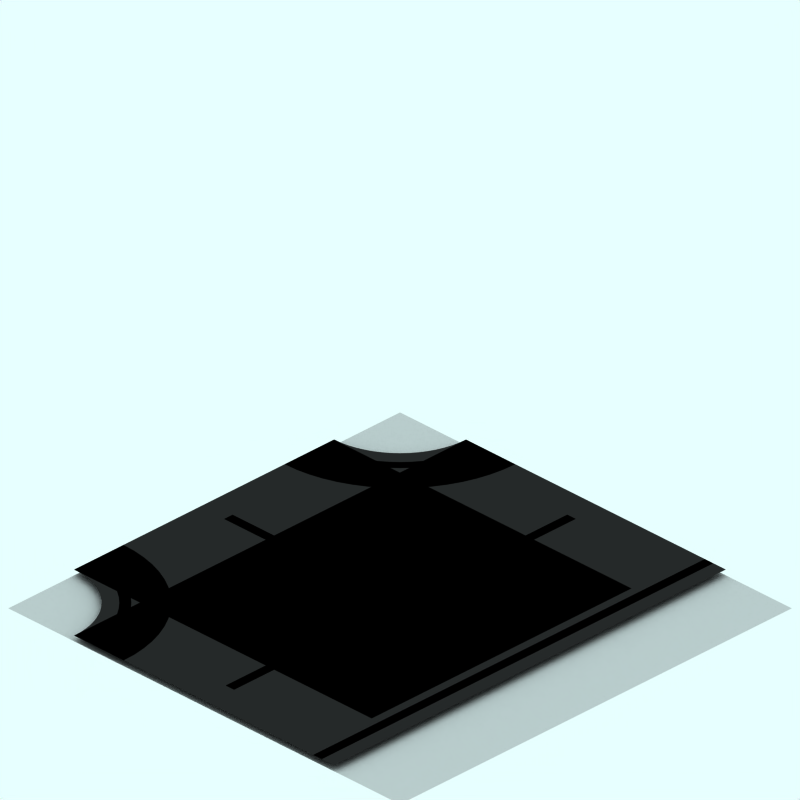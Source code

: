 # Source: nsw.blend  (saved by Blender 2.41.0; exported with 4.5.12 LTS)
import bpy
from mathutils import Matrix  # noqa: F401  (used for matrix-valued properties, if any)

bpy.ops.wm.read_factory_settings(use_empty=True)
scene = bpy.context.scene
scene.name = 'Scene'

# ---- collections
col_collection_1 = bpy.data.collections.new('Collection 1'); scene.collection.children.link(col_collection_1)
col_collection_2 = bpy.data.collections.new('Collection 2'); scene.collection.children.link(col_collection_2)
col_collection_2.hide_render = True
col_collection_2.hide_viewport = True
col_collection_3 = bpy.data.collections.new('Collection 3'); scene.collection.children.link(col_collection_3)
col_collection_3.hide_render = True
col_collection_3.hide_viewport = True

# ---- materials (node trees are filled in below, after node groups)
mat_markiing1 = bpy.data.materials.new('Markiing1')
mat_markiing1.alpha_threshold = 0.0
mat_markiing1.preview_render_type = 'CUBE'
mat_markiing1.diffuse_color = (1.0, 0.9999, 0.9999, 1.0)
mat_markiing1.specular_color = (1.0, 0.9999, 0.9999)
mat_markiing1.roughness = 0.5
mat_markiing1.line_color = (0.0, 0.0, 0.0, 1.0)
mat_tarmac = bpy.data.materials.new('Tarmac')
mat_tarmac.alpha_threshold = 0.0
mat_tarmac.preview_render_type = 'CUBE'
mat_tarmac.diffuse_color = (0.16, 0.16, 0.16, 1.0)
mat_tarmac.specular_color = (1.0, 0.9999, 0.9999)
mat_tarmac.roughness = 0.5
mat_tarmac.line_color = (0.0, 0.0, 0.0, 1.0)
mat_transparent = bpy.data.materials.new('Transparent')
mat_transparent.alpha_threshold = 0.0
mat_transparent.preview_render_type = 'FLAT'
mat_transparent.roughness = 0.5

# ---- material node trees

# ---- world
world_world = bpy.data.worlds.new('World'); scene.world = world_world
world_world.color = (0.9059, 1.0, 1.0)
world_world.use_sun_shadow = False
world_world.sun_shadow_jitter_overblur = 0.0
world_world.cycles.sampling_method = 'MANUAL'
world_world.cycles.sample_map_resolution = 256

# ---- cameras
cam_camera_001 = bpy.data.cameras.new('Camera.001')
cam_camera_001.type = 'ORTHO'
cam_camera_001.passepartout_alpha = 0.2
cam_camera_001.clip_end = 100.0
cam_camera_001.lens = 35.0
cam_camera_001.ortho_scale = 12.0
cam_camera_001.display_size = 5.91
cam_camera_001.show_passepartout = False
cam_camera_001.show_safe_areas = True
cam_camera_001.dof.focus_distance = 0.0
cam_camera_001.dof.aperture_fstop = 128.0

# ---- lights
light_lamp = bpy.data.lights.new('Lamp', 'SPOT')
light_lamp.transmission_factor = 0.0
light_lamp.energy = 8.0
light_lamp.shadow_buffer_clip_start = 0.5
light_lamp.shadow_soft_size = 1.0
light_lamp.shadow_maximum_resolution = 0.006
light_lamp.use_absolute_resolution = True
light_lamp.cycles.use_multiple_importance_sampling = False

# ---- meshes
me_plane_002 = bpy.data.meshes.new('Plane.002')
me_plane_002.from_pydata([(-0.006261, 1.663, 250.0), (-0.006261, 0.627, 250.0), (-0.1851, 0.627, 250.0), (-0.1851, 1.663, 250.0)], [], [(0, 3, 2, 1)])
me_plane_002.materials.append(mat_markiing1)
me_plane_002.use_remesh_preserve_volume = False
me_plane_002.use_remesh_preserve_attributes = False
me_plane_002.use_mirror_vertex_groups = False
me_plane_002.update()
me_plane_001 = bpy.data.meshes.new('Plane.001')
me_plane_001.from_pydata([(-0.00626, -0.4075, 250.0), (-0.00626, -1.443, 250.0), (-0.1851, -1.443, 250.0), (-0.1851, -0.4075, 250.0)], [], [(0, 3, 2, 1)])
me_plane_001.materials.append(mat_markiing1)
me_plane_001.use_remesh_preserve_volume = False
me_plane_001.use_remesh_preserve_attributes = False
me_plane_001.use_mirror_vertex_groups = False
me_plane_001.update()
me_plane_015 = bpy.data.meshes.new('Plane.015')
me_plane_015.from_pydata([(2.395, 4.25, 250.0), (2.395, -4.061, 250.0), (2.216, -4.061, 250.0), (2.216, 4.25, 250.0)], [], [(0, 3, 2, 1)])
me_plane_015.materials.append(mat_markiing1)
me_plane_015.use_remesh_preserve_volume = False
me_plane_015.use_remesh_preserve_attributes = False
me_plane_015.use_mirror_vertex_groups = False
me_plane_015.update()
me_circle_007 = bpy.data.meshes.new('Circle.007')
me_circle_007.from_pydata([(-2.585, 4.252, 250.0), (-2.593, 4.088, 250.0), (-2.617, 3.926, 250.0), (-2.657, 3.768, 250.0), (-2.712, 3.614, 250.0), (-2.782, 3.466, 250.0), (-2.866, 3.325, 250.0), (-2.964, 3.194, 250.0), (-3.074, 3.073, 250.0), (-3.195, 2.963, 250.0), (-3.326, 2.865, 250.0), (-3.467, 2.781, 250.0), (-3.615, 2.711, 250.0), (-3.769, 2.656, 250.0), (-3.927, 2.616, 250.0), (-4.089, 2.592, 250.0), (-4.251, 2.587, 250.0), (-2.407, 4.251, 250.0), (-2.416, 4.07, 250.0), (-2.443, 3.891, 250.0), (-2.487, 3.715, 250.0), (-2.548, 3.545, 250.0), (-2.625, 3.381, 250.0), (-2.718, 3.226, 250.0), (-2.826, 3.08, 250.0), (-2.948, 2.946, 250.0), (-3.082, 2.824, 250.0), (-3.228, 2.716, 250.0), (-3.383, 2.623, 250.0), (-3.547, 2.546, 250.0), (-3.718, 2.485, 250.0), (-3.893, 2.441, 250.0), (-4.072, 2.414, 250.0), (-4.251, 2.408, 250.0)], [], [(1, 0, 17, 18), (2, 1, 18, 19), (3, 2, 19, 20), (4, 3, 20, 21), (5, 4, 21, 22), (6, 5, 22, 23), (7, 6, 23, 24), (8, 7, 24, 25), (9, 8, 25, 26), (10, 9, 26, 27), (11, 10, 27, 28), (12, 11, 28, 29), (13, 12, 29, 30), (14, 13, 30, 31), (15, 14, 31, 32), (16, 15, 32, 33)])
me_circle_007.materials.append(mat_markiing1)
me_circle_007.use_remesh_preserve_volume = False
me_circle_007.use_remesh_preserve_attributes = False
me_circle_007.use_mirror_vertex_groups = False
me_circle_007.update()
me_circle_006 = bpy.data.meshes.new('Circle.006')
me_circle_006.from_pydata([(-2.85, 4.251, 250.0), (-2.857, 4.114, 250.0), (-2.877, 3.978, 250.0), (-2.911, 3.845, 250.0), (-2.957, 3.716, 250.0), (-3.016, 3.591, 250.0), (-3.086, 3.474, 250.0), (-3.168, 3.363, 250.0), (-3.26, 3.262, 250.0), (-3.362, 3.169, 250.0), (-3.473, 3.087, 250.0), (-3.59, 3.017, 250.0), (-3.715, 2.958, 250.0), (-3.844, 2.912, 250.0), (-3.977, 2.878, 250.0), (-4.113, 2.858, 250.0), (-4.249, 2.854, 250.0), (-1.807, 4.249, 250.0), (-1.819, 4.009, 250.0), (-1.854, 3.772, 250.0), (-1.912, 3.539, 250.0), (-1.993, 3.313, 250.0), (-2.096, 3.095, 250.0), (-2.219, 2.89, 250.0), (-2.362, 2.697, 250.0), (-2.524, 2.519, 250.0), (-2.701, 2.357, 250.0), (-2.894, 2.214, 250.0), (-3.1, 2.091, 250.0), (-3.317, 1.988, 250.0), (-3.544, 1.907, 250.0), (-3.776, 1.849, 250.0), (-4.014, 1.814, 250.0), (-4.251, 1.806, 250.0)], [], [(1, 0, 17, 18), (2, 1, 18, 19), (3, 2, 19, 20), (4, 3, 20, 21), (5, 4, 21, 22), (6, 5, 22, 23), (7, 6, 23, 24), (8, 7, 24, 25), (9, 8, 25, 26), (10, 9, 26, 27), (11, 10, 27, 28), (12, 11, 28, 29), (13, 12, 29, 30), (14, 13, 30, 31), (15, 14, 31, 32), (16, 15, 32, 33)])
me_circle_006.materials.append(mat_tarmac)
me_circle_006.use_remesh_preserve_volume = False
me_circle_006.use_remesh_preserve_attributes = False
me_circle_006.use_mirror_vertex_groups = False
me_circle_006.update()
me_circle_003 = bpy.data.meshes.new('Circle.003')
me_circle_003.from_pydata([(-2.394, 4.248, 250.0), (-2.402, 4.085, 250.0), (-2.426, 3.923, 250.0), (-2.466, 3.764, 250.0), (-2.521, 3.61, 250.0), (-2.591, 3.462, 250.0), (-2.675, 3.322, 250.0), (-2.773, 3.191, 250.0), (-2.883, 3.069, 250.0), (-3.004, 2.96, 250.0), (-3.135, 2.862, 250.0), (-3.276, 2.778, 250.0), (-3.423, 2.708, 250.0), (-3.578, 2.653, 250.0), (-3.736, 2.613, 250.0), (-3.898, 2.589, 250.0), (-4.06, 2.584, 250.0), (-2.216, 4.248, 250.0), (-2.225, 4.067, 250.0), (-2.251, 3.888, 250.0), (-2.295, 3.712, 250.0), (-2.356, 3.542, 250.0), (-2.434, 3.378, 250.0), (-2.527, 3.222, 250.0), (-2.635, 3.077, 250.0), (-2.757, 2.943, 250.0), (-2.891, 2.821, 250.0), (-3.037, 2.713, 250.0), (-3.192, 2.62, 250.0), (-3.356, 2.542, 250.0), (-3.526, 2.481, 250.0), (-3.702, 2.437, 250.0), (-3.881, 2.411, 250.0), (-4.06, 2.405, 250.0)], [], [(1, 0, 17, 18), (2, 1, 18, 19), (3, 2, 19, 20), (4, 3, 20, 21), (5, 4, 21, 22), (6, 5, 22, 23), (7, 6, 23, 24), (8, 7, 24, 25), (9, 8, 25, 26), (10, 9, 26, 27), (11, 10, 27, 28), (12, 11, 28, 29), (13, 12, 29, 30), (14, 13, 30, 31), (15, 14, 31, 32), (16, 15, 32, 33)])
me_circle_003.materials.append(mat_markiing1)
me_circle_003.use_remesh_preserve_volume = False
me_circle_003.use_remesh_preserve_attributes = False
me_circle_003.use_mirror_vertex_groups = False
me_circle_003.update()
me_circle_002 = bpy.data.meshes.new('Circle.002')
me_circle_002.from_pydata([(-2.659, 4.248, 250.0), (-2.666, 4.111, 250.0), (-2.686, 3.975, 250.0), (-2.72, 3.842, 250.0), (-2.766, 3.712, 250.0), (-2.825, 3.588, 250.0), (-2.895, 3.47, 250.0), (-2.977, 3.36, 250.0), (-3.069, 3.258, 250.0), (-3.171, 3.166, 250.0), (-3.281, 3.084, 250.0), (-3.399, 3.014, 250.0), (-3.523, 2.955, 250.0), (-3.653, 2.908, 250.0), (-3.786, 2.875, 250.0), (-3.922, 2.855, 250.0), (-4.057, 2.851, 250.0), (-1.616, 4.246, 250.0), (-1.627, 4.006, 250.0), (-1.663, 3.768, 250.0), (-1.721, 3.535, 250.0), (-1.802, 3.309, 250.0), (-1.905, 3.092, 250.0), (-2.028, 2.886, 250.0), (-2.171, 2.693, 250.0), (-2.332, 2.515, 250.0), (-2.51, 2.354, 250.0), (-2.703, 2.211, 250.0), (-2.909, 2.088, 250.0), (-3.126, 1.985, 250.0), (-3.352, 1.904, 250.0), (-3.585, 1.846, 250.0), (-3.823, 1.81, 250.0), (-4.06, 1.803, 250.0)], [], [(1, 0, 17, 18), (2, 1, 18, 19), (3, 2, 19, 20), (4, 3, 20, 21), (5, 4, 21, 22), (6, 5, 22, 23), (7, 6, 23, 24), (8, 7, 24, 25), (9, 8, 25, 26), (10, 9, 26, 27), (11, 10, 27, 28), (12, 11, 28, 29), (13, 12, 29, 30), (14, 13, 30, 31), (15, 14, 31, 32), (16, 15, 32, 33)])
me_circle_002.materials.append(mat_tarmac)
me_circle_002.use_remesh_preserve_volume = False
me_circle_002.use_remesh_preserve_attributes = False
me_circle_002.use_mirror_vertex_groups = False
me_circle_002.update()
me_plane_012 = bpy.data.meshes.new('Plane.012')
me_plane_012.from_pydata([(-0.00626, -2.477, 250.0), (-0.00626, -3.513, 250.0), (-0.1851, -3.513, 250.0), (-0.1851, -2.477, 250.0)], [], [(0, 3, 2, 1)])
me_plane_012.materials.append(mat_markiing1)
me_plane_012.use_remesh_preserve_volume = False
me_plane_012.use_remesh_preserve_attributes = False
me_plane_012.use_mirror_vertex_groups = False
me_plane_012.update()
me_plane_011 = bpy.data.meshes.new('Plane.011')
me_plane_011.from_pydata([(-0.00626, 3.733, 250.0), (-0.00626, 2.697, 250.0), (-0.1851, 2.697, 250.0), (-0.1851, 3.733, 250.0)], [], [(0, 3, 2, 1)])
me_plane_011.materials.append(mat_markiing1)
me_plane_011.use_remesh_preserve_volume = False
me_plane_011.use_remesh_preserve_attributes = False
me_plane_011.use_mirror_vertex_groups = False
me_plane_011.update()
me_plane_006 = bpy.data.meshes.new('Plane.006')
me_plane_006.from_pydata([(2.659, 4.25, 250.0), (2.659, -4.06, 250.0), (-2.851, -4.06, 250.0), (-2.851, 4.25, 250.0)], [], [(0, 3, 2, 1)])
me_plane_006.materials.append(mat_tarmac)
me_plane_006.use_remesh_preserve_volume = False
me_plane_006.use_remesh_preserve_attributes = False
me_plane_006.use_mirror_vertex_groups = False
me_plane_006.update()
me_plane_005 = bpy.data.meshes.new('Plane.005')
me_plane_005.from_pydata([(4.235, 4.043, -2.226), (4.235, -4.267, -2.226), (-4.075, -4.267, -2.226), (-4.075, 4.043, -2.226)], [], [(0, 3, 2, 1)])
me_plane_005.materials.append(mat_transparent)
me_plane_005.use_remesh_preserve_volume = False
me_plane_005.use_remesh_preserve_attributes = False
me_plane_005.use_mirror_vertex_groups = False
me_plane_005.update()
me_plane_004 = bpy.data.meshes.new('Plane.004')
me_plane_004.from_pydata([(0.1823, 3.733, 250.0), (0.1823, 2.698, 250.0), (0.003455, 2.698, 250.0), (0.003455, 3.733, 250.0)], [], [(0, 3, 2, 1)])
me_plane_004.materials.append(mat_markiing1)
me_plane_004.use_remesh_preserve_volume = False
me_plane_004.use_remesh_preserve_attributes = False
me_plane_004.use_mirror_vertex_groups = False
me_plane_004.update()
me_plane = bpy.data.meshes.new('Plane')
me_plane.from_pydata([(2.848, 4.25, 250.0), (2.848, -2.06, 250.0), (-2.662, -2.06, 250.0), (-2.662, 4.25, 250.0)], [], [(0, 3, 2, 1)])
me_plane.materials.append(mat_tarmac)
me_plane.use_remesh_preserve_volume = False
me_plane.use_remesh_preserve_attributes = False
me_plane.use_mirror_vertex_groups = False
me_plane.update()
me_sphere = bpy.data.meshes.new('Sphere')
me_sphere.from_pydata([(-1.333e-06, 1.25e-06, 31.62), (-22.88, 16.62, 14.14), (8.74, 26.9, 14.14), (28.28, 4.856e-07, 14.14), (-8.74, 26.9, -14.14), (22.88, 16.62, -14.14), (-28.28, -7.508e-07, -14.14), (1.432e-06, -1.515e-06, -31.62), (-13.45, 9.772, 26.9), (5.137, 15.81, 26.9), (-8.313, 25.58, 16.63), (-26.9, 5.941e-07, 16.63), (16.63, 1.043e-06, 26.9), (21.76, 15.81, 16.63), (-30.08, 9.772, -1.941e-06), (-18.59, 25.58, -2.13e-06), (4.973e-08, 31.62, -1.581e-06), (18.59, 25.58, -5.047e-07), (30.08, 9.772, 6.886e-07), (-21.76, 15.81, -16.63), (8.313, 25.58, -16.63), (26.9, -8.593e-07, -16.63), (-16.63, -1.308e-06, -26.9), (-5.137, 15.81, -26.9), (13.45, 9.772, -26.9), (-24.33, 17.68, -2.035e-06), (-20.73, 21.1, 7.071), (-21.46, 21.63, -2.082e-06), (-19.66, 23.34, 3.536), (-22.53, 19.39, 3.536), (-22.9, 19.65, -2.059e-06), (-20.02, 23.61, -2.106e-06), (-20.2, 22.22, 5.303), (-19.12, 24.46, 1.768), (-21.63, 20.25, 5.303), (-23.43, 18.53, 1.768), (-20.56, 22.49, 1.768), (-21.1, 21.37, 3.536), (-22.0, 20.51, 1.768), (-22.18, 20.64, -2.071e-06), (-20.74, 22.62, -2.094e-06), (-19.93, 22.78, 4.419), (-19.39, 23.9, 2.652), (-22.08, 19.82, 4.419), (-22.98, 18.96, 2.652), (-21.01, 22.06, 0.8839), (-20.11, 22.92, 2.652), (-21.82, 20.38, 3.536), (-20.38, 22.36, 3.536), (-21.73, 21.07, 0.8839), (-22.26, 19.95, 2.652), (-20.29, 23.05, 0.8839), (-19.57, 24.04, 0.8839), (-19.84, 23.48, 1.768), (-20.83, 21.93, 2.652), (-21.55, 20.94, 2.652), (-21.28, 21.5, 1.768), (-23.16, 19.09, 0.8839), (-22.45, 20.08, 0.8839), (-22.71, 19.52, 1.768), (-21.37, 20.81, 4.419), (-20.65, 21.8, 4.419), (-20.92, 21.24, 5.303), (-6.725, 4.886, 29.26), (-18.17, 13.2, 20.52), (2.569, 7.906, 29.26), (6.939, 21.36, 20.52), (0.2137, 26.24, 15.38), (-15.6, 21.1, 15.38), (-24.89, 8.312, 15.38), (-29.18, 4.886, -7.071), (-26.48, 13.2, 7.071), (-13.66, 26.24, -7.071), (4.37, 29.26, 7.071), (-4.37, 29.26, -7.071), (13.66, 26.24, 7.071), (20.73, 21.1, -7.071), (-25.02, 7.906, -15.38), (-15.25, 21.36, -15.38), (-0.2137, 26.24, -15.38), (15.6, 21.1, -15.38), (-22.45, -1.03e-06, -20.52), (-8.313, -1.412e-06, -29.26), (-6.939, 21.36, -20.52), (-2.569, 7.906, -29.26), (18.17, 13.2, -20.52), (6.725, 4.886, -29.26), (-10.88, 17.68, 21.76), (-4.156, 12.79, 26.9), (-1.588, 20.7, 21.76), (-20.17, 4.886, 21.76), (-28.49, 4.886, 8.313), (-4.156, 28.6, 8.313), (-13.45, 25.58, 8.313), (-9.294, 28.6, -1.855e-06), (-25.92, 12.79, -8.313), (-20.17, 20.7, -8.313), (4.156, 28.6, -8.313), (9.294, 28.6, -1.043e-06), (13.45, 25.58, -8.313), (-13.45, 15.81, -21.76), (-19.19, 7.906, -21.76), (-10.88, 7.906, -26.9), (10.88, 17.68, -21.76), (1.588, 20.7, -21.76), (4.156, 12.79, -26.9), (-19.08, 24.81, 0.4419)], [], [(9, 13, 12), (3, 12, 13), (18, 3, 13), (13, 17, 18), (21, 18, 5), (30, 25, 19), (26, 32, 10), (25, 35, 1), (34, 26, 1), (31, 40, 19), (40, 27, 19), (27, 39, 19), (39, 30, 19), (32, 41, 10), (41, 28, 10), (28, 42, 10), (42, 33, 10), (51, 36, 45), (45, 40, 51), (31, 51, 40), (40, 45, 27), (51, 31, 52), (52, 53, 51), (36, 51, 53), (53, 52, 33), (42, 28, 46), (46, 53, 42), (33, 42, 53), (53, 46, 36), (54, 36, 46), (46, 48, 54), (37, 54, 48), (48, 46, 28), (54, 37, 55), (55, 56, 54), (36, 54, 56), (56, 55, 38), (49, 27, 45), (45, 56, 49), (38, 49, 56), (56, 45, 36), (50, 38, 55), (55, 47, 50), (29, 50, 47), (47, 55, 37), (30, 57, 25), (57, 35, 25), (57, 30, 58), (58, 59, 57), (35, 57, 59), (59, 58, 38), (50, 29, 44), (44, 59, 50), (38, 50, 59), (59, 44, 35), (49, 38, 58), (58, 39, 49), (27, 49, 39), (39, 58, 30), (60, 34, 43), (43, 47, 60), (37, 60, 47), (47, 43, 29), (60, 37, 61), (61, 62, 60), (34, 60, 62), (62, 61, 32), (34, 62, 26), (62, 32, 26), (41, 32, 61), (61, 48, 41), (28, 41, 48), (48, 61, 37), (35, 44, 1), (44, 29, 1), (29, 43, 1), (43, 34, 1), (68, 10, 87), (87, 64, 68), (1, 68, 64), (64, 87, 8), (88, 8, 87), (87, 89, 88), (9, 88, 89), (89, 87, 10), (67, 2, 66), (66, 89, 67), (10, 67, 89), (89, 66, 9), (88, 9, 65), (65, 63, 88), (8, 88, 63), (65, 0, 63), (90, 11, 69), (69, 64, 90), (8, 90, 64), (64, 69, 1), (9, 66, 13), (66, 2, 13), (0, 65, 12), (65, 9, 12), (91, 14, 71), (71, 69, 91), (11, 91, 69), (69, 71, 1), (92, 16, 73), (73, 67, 92), (10, 92, 67), (67, 73, 2), (92, 10, 93), (93, 94, 92), (16, 92, 94), (94, 93, 15), (72, 4, 74), (74, 94, 72), (15, 72, 94), (94, 74, 16), (17, 76, 18), (76, 5, 18), (2, 75, 13), (75, 17, 13), (77, 19, 95), (95, 70, 77), (6, 77, 70), (70, 95, 14), (78, 4, 72), (72, 96, 78), (19, 78, 96), (96, 72, 15), (79, 20, 97), (97, 74, 79), (4, 79, 74), (74, 97, 16), (98, 16, 97), (97, 99, 98), (17, 98, 99), (99, 97, 20), (80, 5, 76), (76, 99, 80), (20, 80, 99), (99, 76, 17), (98, 17, 75), (75, 73, 98), (16, 98, 73), (73, 75, 2), (100, 23, 83), (83, 78, 100), (19, 100, 78), (78, 83, 4), (100, 19, 101), (101, 102, 100), (23, 100, 102), (102, 101, 22), (82, 7, 84), (84, 102, 82), (22, 82, 102), (102, 84, 23), (81, 22, 101), (101, 77, 81), (6, 81, 77), (77, 101, 19), (103, 24, 85), (85, 80, 103), (20, 103, 80), (80, 85, 5), (103, 20, 104), (104, 105, 103), (24, 103, 105), (105, 104, 23), (84, 7, 86), (86, 105, 84), (23, 84, 105), (105, 86, 24), (83, 23, 104), (104, 79, 83), (4, 83, 79), (79, 104, 20), (5, 85, 21), (85, 24, 21), (14, 95, 25), (95, 19, 25), (1, 71, 25), (71, 14, 25), (10, 68, 26), (68, 1, 26), (19, 96, 31), (96, 15, 31), (15, 93, 33), (93, 10, 33), (52, 106, 33), (106, 15, 33), (15, 106, 31), (106, 52, 31)])
me_sphere.use_remesh_preserve_volume = False
me_sphere.use_remesh_preserve_attributes = False
me_sphere.use_mirror_vertex_groups = False
me_sphere.update()

# ---- objects
ob_plane_003 = bpy.data.objects.new('Plane.003', me_plane_002)
ob_plane_001 = bpy.data.objects.new('Plane.001', me_plane_001)
ob_plane_002 = bpy.data.objects.new('Plane.002', me_plane_015)
ob_circle_007 = bpy.data.objects.new('Circle.007', me_circle_007)
ob_circle_006 = bpy.data.objects.new('Circle.006', me_circle_006)
ob_circle_003 = bpy.data.objects.new('Circle.003', me_circle_003)
ob_circle_002 = bpy.data.objects.new('Circle.002', me_circle_002)
ob_plane_012 = bpy.data.objects.new('Plane.012', me_plane_012)
ob_plane_011 = bpy.data.objects.new('Plane.011', me_plane_011)
ob_plane_008 = bpy.data.objects.new('Plane.008', me_plane_006)
ob_plane_005 = bpy.data.objects.new('Plane.005', me_plane_005)
ob_plane_004 = bpy.data.objects.new('Plane.004', me_plane_004)
ob_plane = bpy.data.objects.new('Plane', me_plane)
ob_camera = bpy.data.objects.new('Camera', cam_camera_001)
ob_sphere = bpy.data.objects.new('Sphere', me_sphere)
ob_lamp_001 = bpy.data.objects.new('Lamp.001', light_lamp)

# ---- transforms, parenting, visibility, modifiers, constraints
ob_plane_003.location = (0.19, -0.19, -250.0)
ob_plane_003.lock_rotations_4d = False
ob_plane_003.empty_display_type = 'ARROWS'
ob_plane_003.color = (0.0, 0.0, 0.0, 1.0)
ob_plane_003.lineart.crease_threshold = 0.0
ob_plane_001.location = (0.19, -0.19, -250.0)
ob_plane_001.lock_rotations_4d = False
ob_plane_001.empty_display_type = 'ARROWS'
ob_plane_001.color = (0.0, 0.0, 0.0, 1.0)
ob_plane_001.lineart.crease_threshold = 0.0
ob_plane_002.location = (0.19, -0.19, -250.0)
ob_plane_002.lock_rotations_4d = False
ob_plane_002.empty_display_type = 'ARROWS'
ob_plane_002.color = (0.0, 0.0, 0.0, 1.0)
ob_plane_002.lineart.crease_threshold = 0.0
ob_circle_007.location = (0.19, -0.19, -250.0)
ob_circle_007.rotation_euler = (0.0, -0.0, 6.283)
ob_circle_007.lock_rotations_4d = False
ob_circle_007.empty_display_type = 'ARROWS'
ob_circle_007.color = (0.0, 0.0, 0.0, 1.0)
ob_circle_007.lineart.crease_threshold = 0.0
ob_circle_006.location = (0.19, -0.19, -250.0)
ob_circle_006.rotation_euler = (0.0, -0.0, 6.283)
ob_circle_006.lock_rotations_4d = False
ob_circle_006.empty_display_type = 'ARROWS'
ob_circle_006.color = (0.0, 0.0, 0.0, 1.0)
ob_circle_006.lineart.crease_threshold = 0.0
ob_circle_003.location = (0.19, -0.19, -250.0)
ob_circle_003.rotation_euler = (0.0, -0.0, 1.571)
ob_circle_003.lock_rotations_4d = False
ob_circle_003.empty_display_type = 'ARROWS'
ob_circle_003.color = (0.0, 0.0, 0.0, 1.0)
ob_circle_003.lineart.crease_threshold = 0.0
ob_circle_002.location = (0.19, -0.19, -250.0)
ob_circle_002.rotation_euler = (0.0, -0.0, 1.571)
ob_circle_002.lock_rotations_4d = False
ob_circle_002.empty_display_type = 'ARROWS'
ob_circle_002.color = (0.0, 0.0, 0.0, 1.0)
ob_circle_002.lineart.crease_threshold = 0.0
ob_plane_012.location = (0.19, -0.19, -250.0)
ob_plane_012.lock_rotations_4d = False
ob_plane_012.empty_display_type = 'ARROWS'
ob_plane_012.color = (0.0, 0.0, 0.0, 1.0)
ob_plane_012.lineart.crease_threshold = 0.0
ob_plane_011.location = (0.19, -0.19, -250.0)
ob_plane_011.lock_rotations_4d = False
ob_plane_011.empty_display_type = 'ARROWS'
ob_plane_011.color = (0.0, 0.0, 0.0, 1.0)
ob_plane_011.lineart.crease_threshold = 0.0
ob_plane_008.location = (0.19, -0.19, -250.0)
ob_plane_008.lock_rotations_4d = False
ob_plane_008.empty_display_type = 'ARROWS'
ob_plane_008.color = (0.0, 0.0, 0.0, 1.0)
ob_plane_008.lineart.crease_threshold = 0.0
ob_plane_005.location = (0.01551, 0.01694, 2.126)
ob_plane_005.lock_rotations_4d = False
ob_plane_005.empty_display_type = 'ARROWS'
ob_plane_005.color = (0.0, 0.0, 0.0, 1.0)
ob_plane_005.lineart.crease_threshold = 0.0
ob_plane_004.location = (0.19, -0.19, -250.0)
ob_plane_004.rotation_euler = (0.0, -0.0, 1.571)
ob_plane_004.lock_rotations_4d = False
ob_plane_004.empty_display_type = 'ARROWS'
ob_plane_004.color = (0.0, 0.0, 0.0, 1.0)
ob_plane_004.lineart.crease_threshold = 0.0
ob_plane.location = (0.19, -0.19, -250.0)
ob_plane.rotation_euler = (0.0, -0.0, 1.571)
ob_plane.lock_rotations_4d = False
ob_plane.empty_display_type = 'ARROWS'
ob_plane.color = (0.0, 0.0, 0.0, 1.0)
ob_plane.lineart.crease_threshold = 0.0
ob_camera.location = (10.0, -10.0, 11.6)
ob_camera.rotation_euler = (1.047, 0.0, 0.7854)
ob_camera.lock_rotations_4d = False
ob_camera.empty_display_type = 'ARROWS'
ob_camera.color = (0.0, 0.0, 0.0, 1.0)
ob_camera.lineart.crease_threshold = 0.0
ob_sphere.location = (-0.02993, 0.1261, 0.07312)
ob_sphere.rotation_euler = (1.571, -0.0, 1.571)
ob_sphere.lock_rotations_4d = False
ob_sphere.empty_display_type = 'ARROWS'
ob_sphere.color = (0.0, 0.0, 0.0, 1.0)
ob_sphere.show_instancer_for_render = False
ob_sphere.instance_type = 'VERTS'
ob_sphere.use_instance_vertices_rotation = True
ob_sphere.lineart.crease_threshold = 0.0
ob_lamp_001.parent = ob_sphere
ob_lamp_001.matrix_parent_inverse = Matrix(((-4.371e-08, 1.0, -2.118e-22, -0.1261), (4.371e-08, 1.911e-15, 1.0, -0.07312), (1.0, 4.371e-08, -4.371e-08, 0.02993), (0.0, 0.0, 0.0, 1.0)))
ob_lamp_001.location = (-0.02993, 0.1261, 0.07312)
ob_lamp_001.rotation_euler = (1.571, -0.0, 1.571)
ob_lamp_001.lock_rotations_4d = False
ob_lamp_001.empty_display_type = 'ARROWS'
ob_lamp_001.color = (0.0, 0.0, 0.0, 1.0)
ob_lamp_001.lineart.crease_threshold = 0.0

# ---- collection membership
col_collection_1.objects.link(ob_plane_003)
col_collection_1.objects.link(ob_plane_001)
col_collection_1.objects.link(ob_plane_002)
col_collection_1.objects.link(ob_circle_007)
col_collection_1.objects.link(ob_circle_006)
col_collection_1.objects.link(ob_circle_003)
col_collection_1.objects.link(ob_circle_002)
col_collection_1.objects.link(ob_plane_012)
col_collection_1.objects.link(ob_plane_011)
col_collection_1.objects.link(ob_plane_008)
col_collection_1.objects.link(ob_plane_005)
col_collection_1.objects.link(ob_plane_004)
col_collection_1.objects.link(ob_plane)
col_collection_2.objects.link(ob_camera)
col_collection_3.objects.link(ob_sphere)
col_collection_3.objects.link(ob_lamp_001)

# ---- scene / render settings (as saved in the file)
scene.camera = ob_camera
scene.frame_start = 1; scene.frame_end = 250; scene.frame_set(11)
scene.render.engine = 'BLENDER_EEVEE_NEXT'
scene.render.image_settings.color_mode = 'RGB'
scene.render.image_settings.compression = 90
scene.render.resolution_x = 128
scene.render.resolution_y = 128
scene.render.pixel_aspect_x = 100.0
scene.render.pixel_aspect_y = 100.0
scene.render.fps = 25
scene.render.dither_intensity = 0.0
scene.render.use_compositing = False
scene.render.use_sequencer = False
scene.render.bake_bias = 0.0
scene.render.use_stamp_time = False
scene.render.use_stamp_date = False
scene.render.use_stamp_frame = False
scene.render.use_stamp_camera = False
scene.render.use_stamp_scene = False
scene.render.use_stamp_filename = False
scene.render.use_stamp_render_time = False
scene.render.stamp_font_size = 0
scene.cycles.use_denoising = False
scene.cycles.samples = 10
scene.cycles.sampling_pattern = 'TABULATED_SOBOL'
scene.cycles.light_sampling_threshold = 0.0
scene.cycles.use_adaptive_sampling = False
scene.cycles.use_light_tree = False
scene.cycles.blur_glossy = 0.0
scene.cycles.volume_bounces = 1
scene.cycles.pixel_filter_type = 'GAUSSIAN'
scene.cycles.sample_clamp_indirect = 0.0
scene.view_settings.view_transform = 'Raw'
bpy.context.view_layer.update()
